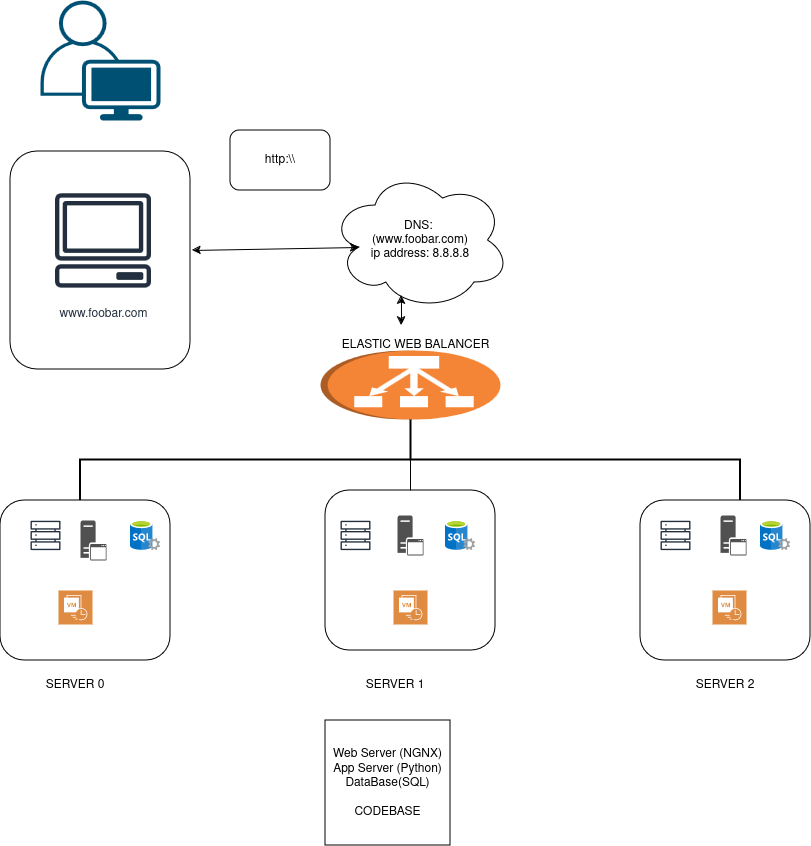

The diagram above was exported from draw.io. Its source (the exported page's mxGraphModel, read from the mxfile embedded in the PNG):
<mxGraphModel dx="1434" dy="894" grid="1" gridSize="10" guides="1" tooltips="1" connect="1" arrows="1" fold="1" page="1" pageScale="1" pageWidth="850" pageHeight="1100" math="0" shadow="0">
  <root>
    <mxCell id="0" />
    <mxCell id="1" parent="0" />
    <mxCell id="gC0QYWkLjpjmnDlQ5VpR-1" value="" style="rounded=1;whiteSpace=wrap;html=1;" vertex="1" parent="1">
      <mxGeometry x="30" y="171" width="180" height="218" as="geometry" />
    </mxCell>
    <mxCell id="gC0QYWkLjpjmnDlQ5VpR-2" value="&lt;div&gt;DNS:&amp;nbsp;&lt;/div&gt;&lt;div&gt;(www.foobar.com)&lt;/div&gt;&lt;div&gt;ip address: 8.8.8.8&lt;br&gt;&lt;/div&gt;" style="ellipse;shape=cloud;whiteSpace=wrap;html=1;" vertex="1" parent="1">
      <mxGeometry x="350" y="190" width="180" height="140" as="geometry" />
    </mxCell>
    <mxCell id="gC0QYWkLjpjmnDlQ5VpR-3" value="" style="endArrow=classic;startArrow=classic;html=1;rounded=0;entryX=0.16;entryY=0.55;entryDx=0;entryDy=0;entryPerimeter=0;exitX=1.011;exitY=0.454;exitDx=0;exitDy=0;exitPerimeter=0;" edge="1" parent="1" source="gC0QYWkLjpjmnDlQ5VpR-1" target="gC0QYWkLjpjmnDlQ5VpR-2">
      <mxGeometry width="50" height="50" relative="1" as="geometry">
        <mxPoint x="220" y="287" as="sourcePoint" />
        <mxPoint x="358.79999999999995" y="282.5" as="targetPoint" />
      </mxGeometry>
    </mxCell>
    <UserObject label="www.foobar.com" id="gC0QYWkLjpjmnDlQ5VpR-11">
      <mxCell style="sketch=0;outlineConnect=0;fontColor=#232F3E;gradientColor=none;strokeColor=#232F3E;fillColor=#ffffff;dashed=0;verticalLabelPosition=bottom;verticalAlign=top;align=center;html=1;fontSize=12;fontStyle=0;aspect=fixed;shape=mxgraph.aws4.resourceIcon;resIcon=mxgraph.aws4.client;" vertex="1" parent="1">
        <mxGeometry x="62.5" y="200" width="120" height="120" as="geometry" />
      </mxCell>
    </UserObject>
    <mxCell id="gC0QYWkLjpjmnDlQ5VpR-12" value="&lt;div&gt;Web Server (NGNX)&lt;/div&gt;&lt;div&gt;App Server (Python)&lt;/div&gt;&lt;div&gt;DataBase(SQL)&lt;/div&gt;&lt;div&gt;&lt;br&gt;&lt;/div&gt;&lt;div&gt;CODEBASE&lt;br&gt;&lt;/div&gt;" style="whiteSpace=wrap;html=1;aspect=fixed;" vertex="1" parent="1">
      <mxGeometry x="345" y="740" width="125" height="125" as="geometry" />
    </mxCell>
    <mxCell id="gC0QYWkLjpjmnDlQ5VpR-13" value="" style="points=[[0.35,0,0],[0.98,0.51,0],[1,0.71,0],[0.67,1,0],[0,0.795,0],[0,0.65,0]];verticalLabelPosition=bottom;sketch=0;html=1;verticalAlign=top;aspect=fixed;align=center;pointerEvents=1;shape=mxgraph.cisco19.user;fillColor=#005073;strokeColor=none;" vertex="1" parent="1">
      <mxGeometry x="60" y="20" width="120" height="120" as="geometry" />
    </mxCell>
    <mxCell id="gC0QYWkLjpjmnDlQ5VpR-14" value="http:\\" style="rounded=1;whiteSpace=wrap;html=1;" vertex="1" parent="1">
      <mxGeometry x="250" y="150" width="100" height="60" as="geometry" />
    </mxCell>
    <mxCell id="gC0QYWkLjpjmnDlQ5VpR-20" value="" style="outlineConnect=0;dashed=0;verticalLabelPosition=bottom;verticalAlign=top;align=center;html=1;shape=mxgraph.aws3.classic_load_balancer;fillColor=#F58536;gradientColor=none;direction=south;" vertex="1" parent="1">
      <mxGeometry x="340" y="370" width="180" height="69" as="geometry" />
    </mxCell>
    <mxCell id="gC0QYWkLjpjmnDlQ5VpR-22" value="ELASTIC WEB BALANCER " style="text;html=1;align=center;verticalAlign=middle;resizable=0;points=[];autosize=1;strokeColor=none;fillColor=none;" vertex="1" parent="1">
      <mxGeometry x="350" y="350" width="170" height="30" as="geometry" />
    </mxCell>
    <mxCell id="gC0QYWkLjpjmnDlQ5VpR-25" value="" style="endArrow=classic;startArrow=classic;html=1;rounded=0;entryX=0.394;entryY=0.893;entryDx=0;entryDy=0;entryPerimeter=0;exitX=0.418;exitY=-0.167;exitDx=0;exitDy=0;exitPerimeter=0;" edge="1" parent="1" source="gC0QYWkLjpjmnDlQ5VpR-22" target="gC0QYWkLjpjmnDlQ5VpR-2">
      <mxGeometry width="50" height="50" relative="1" as="geometry">
        <mxPoint x="425" y="370" as="sourcePoint" />
        <mxPoint x="475" y="320" as="targetPoint" />
      </mxGeometry>
    </mxCell>
    <mxCell id="gC0QYWkLjpjmnDlQ5VpR-28" style="edgeStyle=orthogonalEdgeStyle;rounded=0;orthogonalLoop=1;jettySize=auto;html=1;exitX=1;exitY=1;exitDx=0;exitDy=0;exitPerimeter=0;" edge="1" parent="1" source="gC0QYWkLjpjmnDlQ5VpR-26">
      <mxGeometry relative="1" as="geometry">
        <mxPoint x="100" y="520" as="targetPoint" />
      </mxGeometry>
    </mxCell>
    <mxCell id="gC0QYWkLjpjmnDlQ5VpR-26" value="" style="strokeWidth=2;html=1;shape=mxgraph.flowchart.annotation_2;align=left;labelPosition=right;pointerEvents=1;direction=south;" vertex="1" parent="1">
      <mxGeometry x="100" y="439" width="660" height="81" as="geometry" />
    </mxCell>
    <mxCell id="gC0QYWkLjpjmnDlQ5VpR-27" value="" style="endArrow=none;html=1;rounded=0;exitX=1;exitY=0.5;exitDx=0;exitDy=0;exitPerimeter=0;" edge="1" parent="1" source="gC0QYWkLjpjmnDlQ5VpR-26">
      <mxGeometry width="50" height="50" relative="1" as="geometry">
        <mxPoint x="430" y="510" as="sourcePoint" />
        <mxPoint x="430" y="470" as="targetPoint" />
      </mxGeometry>
    </mxCell>
    <mxCell id="gC0QYWkLjpjmnDlQ5VpR-29" value="" style="rounded=1;whiteSpace=wrap;html=1;" vertex="1" parent="1">
      <mxGeometry x="20" y="520" width="170" height="160" as="geometry" />
    </mxCell>
    <mxCell id="gC0QYWkLjpjmnDlQ5VpR-30" value="" style="rounded=1;whiteSpace=wrap;html=1;" vertex="1" parent="1">
      <mxGeometry x="345" y="510" width="170" height="160" as="geometry" />
    </mxCell>
    <mxCell id="gC0QYWkLjpjmnDlQ5VpR-31" value="" style="rounded=1;whiteSpace=wrap;html=1;" vertex="1" parent="1">
      <mxGeometry x="660" y="520" width="170" height="160" as="geometry" />
    </mxCell>
    <mxCell id="gC0QYWkLjpjmnDlQ5VpR-32" value="SERVER 0 " style="text;html=1;align=center;verticalAlign=middle;whiteSpace=wrap;rounded=0;" vertex="1" parent="1">
      <mxGeometry x="60" y="690" width="70" height="30" as="geometry" />
    </mxCell>
    <mxCell id="gC0QYWkLjpjmnDlQ5VpR-33" value="SERVER 1 " style="text;html=1;align=center;verticalAlign=middle;whiteSpace=wrap;rounded=0;" vertex="1" parent="1">
      <mxGeometry x="380" y="690" width="70" height="30" as="geometry" />
    </mxCell>
    <mxCell id="gC0QYWkLjpjmnDlQ5VpR-34" value="SERVER 2 " style="text;html=1;align=center;verticalAlign=middle;whiteSpace=wrap;rounded=0;" vertex="1" parent="1">
      <mxGeometry x="710" y="690" width="70" height="30" as="geometry" />
    </mxCell>
    <mxCell id="gC0QYWkLjpjmnDlQ5VpR-35" value="" style="sketch=0;outlineConnect=0;fontColor=#232F3E;gradientColor=none;fillColor=#232F3D;strokeColor=none;dashed=0;verticalLabelPosition=bottom;verticalAlign=top;align=center;html=1;fontSize=12;fontStyle=0;aspect=fixed;pointerEvents=1;shape=mxgraph.aws4.servers;" vertex="1" parent="1">
      <mxGeometry x="50" y="540" width="30" height="30" as="geometry" />
    </mxCell>
    <mxCell id="gC0QYWkLjpjmnDlQ5VpR-36" value="" style="sketch=0;outlineConnect=0;fontColor=#232F3E;gradientColor=none;fillColor=#232F3D;strokeColor=none;dashed=0;verticalLabelPosition=bottom;verticalAlign=top;align=center;html=1;fontSize=12;fontStyle=0;aspect=fixed;pointerEvents=1;shape=mxgraph.aws4.servers;" vertex="1" parent="1">
      <mxGeometry x="360" y="540" width="30" height="30" as="geometry" />
    </mxCell>
    <mxCell id="gC0QYWkLjpjmnDlQ5VpR-37" value="" style="sketch=0;outlineConnect=0;fontColor=#232F3E;gradientColor=none;fillColor=#232F3D;strokeColor=none;dashed=0;verticalLabelPosition=bottom;verticalAlign=top;align=center;html=1;fontSize=12;fontStyle=0;aspect=fixed;pointerEvents=1;shape=mxgraph.aws4.servers;" vertex="1" parent="1">
      <mxGeometry x="680" y="540" width="30" height="30" as="geometry" />
    </mxCell>
    <mxCell id="gC0QYWkLjpjmnDlQ5VpR-38" value="" style="image;sketch=0;aspect=fixed;html=1;points=[];align=center;fontSize=12;image=img/lib/mscae/SQL_Servers.svg;" vertex="1" parent="1">
      <mxGeometry x="150" y="540" width="30" height="30" as="geometry" />
    </mxCell>
    <mxCell id="gC0QYWkLjpjmnDlQ5VpR-39" value="" style="image;sketch=0;aspect=fixed;html=1;points=[];align=center;fontSize=12;image=img/lib/mscae/SQL_Servers.svg;" vertex="1" parent="1">
      <mxGeometry x="465" y="540" width="30" height="30" as="geometry" />
    </mxCell>
    <mxCell id="gC0QYWkLjpjmnDlQ5VpR-40" value="" style="image;sketch=0;aspect=fixed;html=1;points=[];align=center;fontSize=12;image=img/lib/mscae/SQL_Servers.svg;" vertex="1" parent="1">
      <mxGeometry x="780" y="540" width="30" height="30" as="geometry" />
    </mxCell>
    <mxCell id="gC0QYWkLjpjmnDlQ5VpR-41" value="" style="sketch=0;pointerEvents=1;shadow=0;dashed=0;html=1;strokeColor=none;fillColor=#505050;labelPosition=center;verticalLabelPosition=bottom;verticalAlign=top;outlineConnect=0;align=center;shape=mxgraph.office.servers.application_server;" vertex="1" parent="1">
      <mxGeometry x="100" y="540" width="26" height="40" as="geometry" />
    </mxCell>
    <mxCell id="gC0QYWkLjpjmnDlQ5VpR-43" value="" style="sketch=0;pointerEvents=1;shadow=0;dashed=0;html=1;strokeColor=none;fillColor=#505050;labelPosition=center;verticalLabelPosition=bottom;verticalAlign=top;outlineConnect=0;align=center;shape=mxgraph.office.servers.application_server;" vertex="1" parent="1">
      <mxGeometry x="740" y="535" width="26" height="40" as="geometry" />
    </mxCell>
    <mxCell id="gC0QYWkLjpjmnDlQ5VpR-44" value="" style="sketch=0;pointerEvents=1;shadow=0;dashed=0;html=1;strokeColor=none;fillColor=#505050;labelPosition=center;verticalLabelPosition=bottom;verticalAlign=top;outlineConnect=0;align=center;shape=mxgraph.office.servers.application_server;" vertex="1" parent="1">
      <mxGeometry x="417" y="535" width="26" height="40" as="geometry" />
    </mxCell>
    <mxCell id="gC0QYWkLjpjmnDlQ5VpR-45" value="" style="sketch=0;pointerEvents=1;shadow=0;dashed=0;html=1;strokeColor=none;fillColor=#DF8C42;labelPosition=center;verticalLabelPosition=bottom;verticalAlign=top;align=center;outlineConnect=0;shape=mxgraph.veeam2.cdp;" vertex="1" parent="1">
      <mxGeometry x="78" y="610" width="34" height="34" as="geometry" />
    </mxCell>
    <mxCell id="gC0QYWkLjpjmnDlQ5VpR-46" value="" style="sketch=0;pointerEvents=1;shadow=0;dashed=0;html=1;strokeColor=none;fillColor=#DF8C42;labelPosition=center;verticalLabelPosition=bottom;verticalAlign=top;align=center;outlineConnect=0;shape=mxgraph.veeam2.cdp;" vertex="1" parent="1">
      <mxGeometry x="732" y="610" width="34" height="34" as="geometry" />
    </mxCell>
    <mxCell id="gC0QYWkLjpjmnDlQ5VpR-47" value="" style="sketch=0;pointerEvents=1;shadow=0;dashed=0;html=1;strokeColor=none;fillColor=#DF8C42;labelPosition=center;verticalLabelPosition=bottom;verticalAlign=top;align=center;outlineConnect=0;shape=mxgraph.veeam2.cdp;" vertex="1" parent="1">
      <mxGeometry x="413" y="610" width="34" height="34" as="geometry" />
    </mxCell>
  </root>
</mxGraphModel>